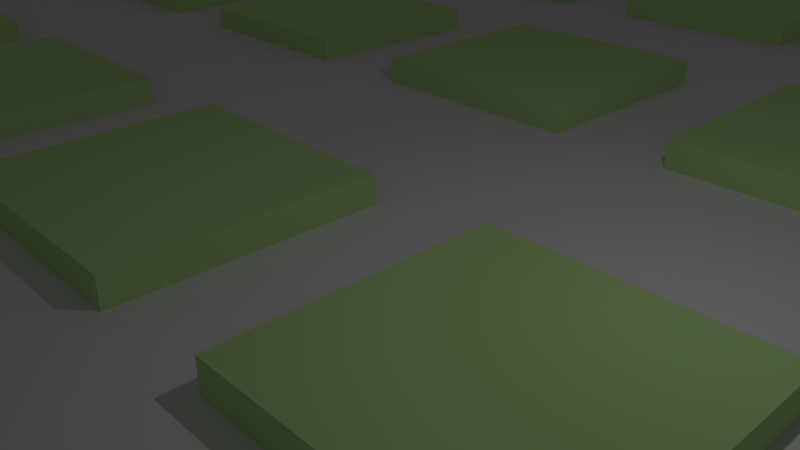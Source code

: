 # Source: STAGE1.blend  (saved by Blender 2.79.0; exported with 4.5.12 LTS)
import bpy
from mathutils import Matrix  # noqa: F401  (used for matrix-valued properties, if any)

bpy.ops.wm.read_factory_settings(use_empty=True)
scene = bpy.context.scene
scene.name = 'Scene'

# ---- collections
col_collection_1 = bpy.data.collections.new('Collection 1'); scene.collection.children.link(col_collection_1)

# ---- materials (node trees are filled in below, after node groups)
mat_back = bpy.data.materials.new('back')
mat_back.alpha_threshold = 0.0
mat_back.use_transparent_shadow = False
mat_back.diffuse_color = (0.1454, 0.4292, 0.1636, 1.0)
mat_back.roughness = 0.5
mat_stagemain = bpy.data.materials.new('stagemain')
mat_stagemain.alpha_threshold = 0.0
mat_stagemain.use_transparent_shadow = False
mat_stagemain.roughness = 0.5
mat_stage = bpy.data.materials.new('stage')
mat_stage.alpha_threshold = 0.0
mat_stage.use_transparent_shadow = False
mat_stage.diffuse_color = (0.5586, 0.8, 0.3376, 1.0)
mat_stage.roughness = 0.5

# ---- material node trees

# ---- world
world_world = bpy.data.worlds.new('World'); scene.world = world_world
world_world.color = (0.05088, 0.05088, 0.05088)
world_world.use_sun_shadow = False
world_world.sun_shadow_jitter_overblur = 0.0
world_world.cycles.sampling_method = 'MANUAL'

# ---- cameras
cam_camera = bpy.data.cameras.new('Camera')
cam_camera.clip_end = 100.0
cam_camera.lens = 35.0
cam_camera.sensor_width = 32.0
cam_camera.sensor_height = 18.0
cam_camera.ortho_scale = 7.314
cam_camera.dof.focus_distance = 0.0
cam_camera.dof.aperture_fstop = 128.0

# ---- lights
light_lamp = bpy.data.lights.new('Lamp', 'POINT')
light_lamp.transmission_factor = 0.0
light_lamp.cutoff_distance = 30.0
light_lamp.energy = 100.0
light_lamp.shadow_buffer_clip_start = 1.001
light_lamp.shadow_soft_size = 0.1
light_lamp.shadow_maximum_resolution = 0.006
light_lamp.use_absolute_resolution = True

# ---- meshes
me_x = bpy.data.meshes.new('グリッド')
me_x.from_pydata([(20.0, 5.263, -1.806), (-20.0, 5.263, -1.806), (20.0, 3.158, -1.806), (-20.0, 3.158, -1.806), (20.0, 1.053, -1.806), (-20.0, 1.053, -1.806), (20.0, -1.053, -1.806), (-20.0, -1.053, -1.806), (20.0, -3.158, -1.806), (-20.0, -3.158, -1.806), (20.0, -5.263, -1.806), (-20.0, -5.263, -1.806), (20.0, -7.368, -1.806), (-20.0, -7.368, -1.806), (20.0, -9.474, -1.806), (-20.0, -9.474, -1.806), (20.0, -11.58, -1.806), (-20.0, -11.58, -1.806), (20.0, -13.68, -1.806), (-20.0, -13.68, -1.806), (20.0, -15.79, -1.806), (17.89, -15.79, -1.806), (15.79, -15.79, -1.806), (13.68, -15.79, -1.806), (11.58, -15.79, -1.806), (9.474, -15.79, -1.806), (7.368, -15.79, -1.806), (5.263, -15.79, -1.806), (3.158, -15.79, -1.806), (1.053, -15.79, -1.806), (-1.053, -15.79, -1.806), (-3.158, -15.79, -1.806), (-5.263, -15.79, -1.806), (-7.368, -15.79, -1.806), (-9.474, -15.79, -1.806), (-11.58, -15.79, -1.806), (-13.68, -15.79, -1.806), (-15.79, -15.79, -1.806), (-17.89, -15.79, -1.806), (-20.0, -15.79, -1.806), (-20.0, -15.79, 0.0), (-17.89, -15.79, 0.0), (-15.79, -15.79, 0.0), (-13.68, -15.79, 0.0), (-11.58, -15.79, 0.0), (-9.474, -15.79, 0.0), (-7.368, -15.79, 0.0), (-5.263, -15.79, 0.0), (-3.158, -15.79, 0.0), (-1.053, -15.79, 0.0), (1.053, -15.79, 0.0), (3.158, -15.79, 0.0), (5.263, -15.79, 0.0), (7.368, -15.79, 0.0), (9.474, -15.79, 0.0), (11.58, -15.79, 0.0), (13.68, -15.79, 0.0), (15.79, -15.79, 0.0), (17.89, -15.79, 0.0), (20.0, -15.79, 0.0), (-20.0, -13.68, 0.0), (-17.89, -13.68, 0.0), (-15.79, -13.68, 0.0), (-13.68, -13.68, 0.0), (-11.58, -13.68, 0.0), (-9.474, -13.68, 0.0), (-7.368, -13.68, 0.0), (-5.263, -13.68, 0.0), (-3.158, -13.68, 0.0), (-1.053, -13.68, 0.0), (1.053, -13.68, 0.0), (3.158, -13.68, 0.0), (5.263, -13.68, 0.0), (7.368, -13.68, 0.0), (9.474, -13.68, 0.0), (11.58, -13.68, 0.0), (13.68, -13.68, 0.0), (15.79, -13.68, 0.0), (17.89, -13.68, 0.0), (20.0, -13.68, 0.0), (-20.0, -11.58, 0.0), (-17.89, -11.58, 0.0), (3.158, 20.0, -1.806), (-13.68, -11.58, 0.0), (-11.58, -11.58, 0.0), (1.053, 20.0, -1.806), (-7.368, -11.58, 0.0), (-5.263, -11.58, 0.0), (-1.053, 20.0, -1.806), (-1.053, -11.58, 0.0), (1.053, -11.58, 0.0), (-3.158, 20.0, -1.806), (5.263, -11.58, 0.0), (7.368, -11.58, 0.0), (-5.263, 20.0, -1.806), (11.58, -11.58, 0.0), (13.68, -11.58, 0.0), (-7.368, 20.0, -1.806), (17.89, -11.58, 0.0), (20.0, -11.58, 0.0), (-20.0, -9.474, 0.0), (-17.89, -9.474, 0.0), (-15.79, -9.474, 0.0), (-13.68, -9.474, 0.0), (-11.58, -9.474, 0.0), (-9.474, -9.474, 0.0), (-7.368, -9.474, 0.0), (-5.263, -9.474, 0.0), (-3.158, -9.474, 0.0), (-1.053, -9.474, 0.0), (1.053, -9.474, 0.0), (3.158, -9.474, 0.0), (5.263, -9.474, 0.0), (7.368, -9.474, 0.0), (9.474, -9.474, 0.0), (11.58, -9.474, 0.0), (13.68, -9.474, 0.0), (15.79, -9.474, 0.0), (17.89, -9.474, 0.0), (20.0, -9.474, 0.0), (-20.0, -7.368, 0.0), (-17.89, -7.368, 0.0), (-15.79, -7.368, 0.0), (-13.68, -7.368, 0.0), (-11.58, -7.368, 0.0), (-9.474, -7.368, 0.0), (-7.368, -7.368, 0.0), (-5.263, -7.368, 0.0), (-3.158, -7.368, 0.0), (-1.053, -7.368, 0.0), (1.053, -7.368, 0.0), (3.158, -7.368, 0.0), (5.263, -7.368, 0.0), (7.368, -7.368, 0.0), (9.474, -7.368, 0.0), (11.58, -7.368, 0.0), (13.68, -7.368, 0.0), (15.79, -7.368, 0.0), (17.89, -7.368, 0.0), (20.0, -7.368, 0.0), (-20.0, -5.263, 0.0), (-17.89, -5.263, 0.0), (-15.79, -5.263, 0.0), (-13.68, -5.263, 0.0), (-11.58, -5.263, 0.0), (-9.474, -5.263, 0.0), (-7.368, -5.263, 0.0), (-5.263, -5.263, 0.0), (-3.158, -5.263, 0.0), (-1.053, -5.263, 0.0), (1.053, -5.263, 0.0), (3.158, -5.263, 0.0), (5.263, -5.263, 0.0), (7.368, -5.263, 0.0), (9.474, -5.263, 0.0), (11.58, -5.263, 0.0), (13.68, -5.263, 0.0), (15.79, -5.263, 0.0), (17.89, -5.263, 0.0), (20.0, -5.263, 0.0), (-20.0, -3.158, 0.0), (-17.89, -3.158, 0.0), (-15.79, -3.158, 0.0), (-13.68, -3.158, 0.0), (-11.58, -3.158, 0.0), (-9.474, -3.158, 0.0), (-7.368, -3.158, 0.0), (-5.263, -3.158, 0.0), (-3.158, -3.158, 0.0), (-1.053, -3.158, 0.0), (1.053, -3.158, 0.0), (3.158, -3.158, 0.0), (5.263, -3.158, 0.0), (7.368, -3.158, 0.0), (9.474, -3.158, 0.0), (11.58, -3.158, 0.0), (13.68, -3.158, 0.0), (15.79, -3.158, 0.0), (17.89, -3.158, 0.0), (20.0, -3.158, 0.0), (-20.0, -1.053, 0.0), (-17.89, -1.053, 0.0), (-9.474, 20.0, -1.806), (-13.68, -1.053, 0.0), (-11.58, -1.053, 0.0), (-11.58, 20.0, -1.806), (-7.368, -1.053, 0.0), (-5.263, -1.053, 0.0), (-13.68, 20.0, -1.806), (-1.053, -1.053, 0.0), (1.053, -1.053, 0.0), (-15.79, 20.0, -1.806), (5.263, -1.053, 0.0), (7.368, -1.053, 0.0), (-17.89, 20.0, -1.806), (11.58, -1.053, 0.0), (13.68, -1.053, 0.0), (-20.0, 20.0, -1.806), (17.89, -1.053, 0.0), (20.0, -1.053, 0.0), (-20.0, 1.053, 0.0), (-17.89, 1.053, 0.0), (-15.79, 1.053, 0.0), (-13.68, 1.053, 0.0), (-11.58, 1.053, 0.0), (-9.474, 1.053, 0.0), (-7.368, 1.053, 0.0), (-5.263, 1.053, 0.0), (-3.158, 1.053, 0.0), (-1.053, 1.053, 0.0), (1.053, 1.053, 0.0), (3.158, 1.053, 0.0), (5.263, 1.053, 0.0), (7.368, 1.053, 0.0), (9.474, 1.053, 0.0), (11.58, 1.053, 0.0), (13.68, 1.053, 0.0), (15.79, 1.053, 0.0), (17.89, 1.053, 0.0), (20.0, 1.053, 0.0), (-20.0, 3.158, 0.0), (-17.89, 3.158, 0.0), (-15.79, 3.158, 0.0), (-13.68, 3.158, 0.0), (-11.58, 3.158, 0.0), (-9.474, 3.158, 0.0), (-7.368, 3.158, 0.0), (-5.263, 3.158, 0.0), (-3.158, 3.158, 0.0), (-1.053, 3.158, 0.0), (1.053, 3.158, 0.0), (3.158, 3.158, 0.0), (5.263, 3.158, 0.0), (7.368, 3.158, 0.0), (9.474, 3.158, 0.0), (11.58, 3.158, 0.0), (13.68, 3.158, 0.0), (15.79, 3.158, 0.0), (17.89, 3.158, 0.0), (20.0, 3.158, 0.0), (-20.0, 5.263, 0.0), (-17.89, 5.263, 0.0), (-15.79, 5.263, 0.0), (-13.68, 5.263, 0.0), (-11.58, 5.263, 0.0), (-9.474, 5.263, 0.0), (-7.368, 5.263, 0.0), (-5.263, 5.263, 0.0), (-3.158, 5.263, 0.0), (-1.053, 5.263, 0.0), (1.053, 5.263, 0.0), (3.158, 5.263, 0.0), (5.263, 5.263, 0.0), (7.368, 5.263, 0.0), (9.474, 5.263, 0.0), (11.58, 5.263, 0.0), (13.68, 5.263, 0.0), (15.79, 5.263, 0.0), (17.89, 5.263, 0.0), (20.0, 5.263, 0.0), (-20.0, 7.368, 0.0), (-17.89, 7.368, 0.0), (20.0, 17.89, -1.806), (-13.68, 7.368, 0.0), (-11.58, 7.368, 0.0), (-20.0, 17.89, -1.806), (-7.368, 7.368, 0.0), (-5.263, 7.368, 0.0), (20.0, 15.79, -1.806), (-1.053, 7.368, 0.0), (1.053, 7.368, 0.0), (-20.0, 15.79, -1.806), (5.263, 7.368, 0.0), (7.368, 7.368, 0.0), (20.0, 13.68, -1.806), (11.58, 7.368, 0.0), (13.68, 7.368, 0.0), (-20.0, 13.68, -1.806), (17.89, 7.368, 0.0), (20.0, 7.368, 0.0), (-20.0, 9.474, 0.0), (-17.89, 9.474, 0.0), (-15.79, 9.474, 0.0), (-13.68, 9.474, 0.0), (-11.58, 9.474, 0.0), (-9.474, 9.474, 0.0), (-7.368, 9.474, 0.0), (-5.263, 9.474, 0.0), (-3.158, 9.474, 0.0), (-1.053, 9.474, 0.0), (1.053, 9.474, 0.0), (3.158, 9.474, 0.0), (5.263, 9.474, 0.0), (7.368, 9.474, 0.0), (9.474, 9.474, 0.0), (11.58, 9.474, 0.0), (13.68, 9.474, 0.0), (15.79, 9.474, 0.0), (17.89, 9.474, 0.0), (20.0, 9.474, 0.0), (-20.0, 11.58, 0.0), (-17.89, 11.58, 0.0), (-15.79, 11.58, 0.0), (-13.68, 11.58, 0.0), (-11.58, 11.58, 0.0), (-9.474, 11.58, 0.0), (-7.368, 11.58, 0.0), (-5.263, 11.58, 0.0), (-3.158, 11.58, 0.0), (-1.053, 11.58, 0.0), (1.053, 11.58, 0.0), (3.158, 11.58, 0.0), (5.263, 11.58, 0.0), (7.368, 11.58, 0.0), (9.474, 11.58, 0.0), (11.58, 11.58, 0.0), (13.68, 11.58, 0.0), (15.79, 11.58, 0.0), (17.89, 11.58, 0.0), (20.0, 11.58, 0.0), (-20.0, 13.68, 0.0), (-17.89, 13.68, 0.0), (-15.79, 13.68, 0.0), (-13.68, 13.68, 0.0), (-11.58, 13.68, 0.0), (-9.474, 13.68, 0.0), (-7.368, 13.68, 0.0), (-5.263, 13.68, 0.0), (-3.158, 13.68, 0.0), (-1.053, 13.68, 0.0), (1.053, 13.68, 0.0), (3.158, 13.68, 0.0), (5.263, 13.68, 0.0), (7.368, 13.68, 0.0), (9.474, 13.68, 0.0), (11.58, 13.68, 0.0), (13.68, 13.68, 0.0), (15.79, 13.68, 0.0), (17.89, 13.68, 0.0), (20.0, 13.68, 0.0), (-20.0, 15.79, 0.0), (-17.89, 15.79, 0.0), (20.0, 11.58, -1.806), (-13.68, 15.79, 0.0), (-11.58, 15.79, 0.0), (-20.0, 11.58, -1.806), (-7.368, 15.79, 0.0), (-5.263, 15.79, 0.0), (20.0, 9.474, -1.806), (-1.053, 15.79, 0.0), (1.053, 15.79, 0.0), (-20.0, 9.474, -1.806), (5.263, 15.79, 0.0), (7.368, 15.79, 0.0), (20.0, 7.368, -1.806), (11.58, 15.79, 0.0), (13.68, 15.79, 0.0), (-20.0, 7.368, -1.806), (17.89, 15.79, 0.0), (20.0, 15.79, 0.0), (-20.0, 17.89, 0.0), (-17.89, 17.89, 0.0), (-15.79, 17.89, 0.0), (-13.68, 17.89, 0.0), (-11.58, 17.89, 0.0), (-9.474, 17.89, 0.0), (-7.368, 17.89, 0.0), (-5.263, 17.89, 0.0), (-3.158, 17.89, 0.0), (-1.053, 17.89, 0.0), (1.053, 17.89, 0.0), (3.158, 17.89, 0.0), (5.263, 17.89, 0.0), (7.368, 17.89, 0.0), (9.474, 17.89, 0.0), (11.58, 17.89, 0.0), (13.68, 17.89, 0.0), (15.79, 17.89, 0.0), (17.89, 17.89, 0.0), (20.0, 17.89, 0.0), (-20.0, 20.0, 0.0), (-17.89, 20.0, 0.0), (-15.79, 20.0, 0.0), (-13.68, 20.0, 0.0), (-11.58, 20.0, 0.0), (-9.474, 20.0, 0.0), (-7.368, 20.0, 0.0), (-5.263, 20.0, 0.0), (-3.158, 20.0, 0.0), (-1.053, 20.0, 0.0), (1.053, 20.0, 0.0), (3.158, 20.0, 0.0), (5.263, 20.0, 0.0), (7.368, 20.0, 0.0), (9.474, 20.0, 0.0), (11.58, 20.0, 0.0), (13.68, 20.0, 0.0), (15.79, 20.0, 0.0), (17.89, 20.0, 0.0), (20.0, 20.0, 0.0), (-13.68, -13.68, 0.4777), (-17.89, -11.58, 0.4777), (-15.79, -11.58, 0.4777), (-13.68, -11.58, 0.4777), (-11.58, -11.58, 0.4777), (-9.474, -11.58, 0.4777), (-7.368, -11.58, 0.4777), (-5.263, -11.58, 0.4777), (-3.158, -11.58, 0.4777), (-1.053, -11.58, 0.4777), (1.053, -11.58, 0.4777), (3.158, -11.58, 0.4777), (5.263, -11.58, 0.4777), (7.368, -11.58, 0.4777), (9.474, -11.58, 0.4777), (11.58, -11.58, 0.4777), (13.68, -11.58, 0.4777), (15.79, -11.58, 0.4777), (17.89, -11.58, 0.4777), (-17.89, -9.474, 0.4777), (-15.79, -9.474, 0.4777), (-13.68, -9.474, 0.4777), (-11.58, -9.474, 0.4777), (-9.474, -9.474, 0.4777), (-7.368, -9.474, 0.4777), (-5.263, -9.474, 0.4777), (-3.158, -9.474, 0.4777), (-1.053, -9.474, 0.4777), (1.053, -9.474, 0.4777), (3.158, -9.474, 0.4777), (5.263, -9.474, 0.4777), (7.368, -9.474, 0.4777), (9.474, -9.474, 0.4777), (11.58, -9.474, 0.4777), (13.68, -9.474, 0.4777), (15.79, -9.474, 0.4777), (17.89, -9.474, 0.4777), (-15.79, -3.158, 0.4777), (-17.89, -3.158, 0.4777), (-13.68, -3.158, 0.4777), (-9.474, -3.158, 0.4777), (-11.58, -3.158, 0.4777), (-7.368, -3.158, 0.4777), (-3.158, -3.158, 0.4777), (-5.263, -3.158, 0.4777), (-1.053, -3.158, 0.4777), (3.158, -3.158, 0.4777), (1.053, -3.158, 0.4777), (5.263, -3.158, 0.4777), (9.474, -3.158, 0.4777), (7.368, -3.158, 0.4777), (11.58, -3.158, 0.4777), (15.79, -3.158, 0.4777), (13.68, -3.158, 0.4777), (17.89, -3.158, 0.4777), (-17.89, -1.053, 0.4777), (-15.79, -1.053, 0.4777), (-13.68, -1.053, 0.4777), (-11.58, -1.053, 0.4777), (-9.474, -1.053, 0.4777), (-7.368, -1.053, 0.4777), (-5.263, -1.053, 0.4777), (-3.158, -1.053, 0.4777), (-1.053, -1.053, 0.4777), (1.053, -1.053, 0.4777), (3.158, -1.053, 0.4777), (5.263, -1.053, 0.4777), (7.368, -1.053, 0.4777), (9.474, -1.053, 0.4777), (11.58, -1.053, 0.4777), (13.68, -1.053, 0.4777), (15.79, -1.053, 0.4777), (17.89, -1.053, 0.4777), (-17.89, 1.053, 0.4777), (-15.79, 1.053, 0.4777), (-13.68, 1.053, 0.4777), (-11.58, 1.053, 0.4777), (-9.474, 1.053, 0.4777), (-7.368, 1.053, 0.4777), (-5.263, 1.053, 0.4777), (-3.158, 1.053, 0.4777), (-1.053, 1.053, 0.4777), (1.053, 1.053, 0.4777), (3.158, 1.053, 0.4777), (5.263, 1.053, 0.4777), (7.368, 1.053, 0.4777), (9.474, 1.053, 0.4777), (11.58, 1.053, 0.4777), (13.68, 1.053, 0.4777), (15.79, 1.053, 0.4777), (17.89, 1.053, 0.4777), (-15.79, 5.263, 0.4777), (-17.89, 5.263, 0.4777), (-13.68, 5.263, 0.4777), (-9.474, 5.263, 0.4777), (-11.58, 5.263, 0.4777), (-7.368, 5.263, 0.4777), (-3.158, 5.263, 0.4777), (-5.263, 5.263, 0.4777), (-1.053, 5.263, 0.4777), (3.158, 5.263, 0.4777), (1.053, 5.263, 0.4777), (5.263, 5.263, 0.4777), (9.474, 5.263, 0.4777), (7.368, 5.263, 0.4777), (11.58, 5.263, 0.4777), (15.79, 5.263, 0.4777), (13.68, 5.263, 0.4777), (17.89, 5.263, 0.4777), (-17.89, 7.368, 0.4777), (-15.79, 7.368, 0.4777), (-13.68, 7.368, 0.4777), (-11.58, 7.368, 0.4777), (-9.474, 7.368, 0.4777), (-7.368, 7.368, 0.4777), (-5.263, 7.368, 0.4777), (-3.158, 7.368, 0.4777), (-1.053, 7.368, 0.4777), (1.053, 7.368, 0.4777), (3.158, 7.368, 0.4777), (5.263, 7.368, 0.4777), (7.368, 7.368, 0.4777), (9.474, 7.368, 0.4777), (11.58, 7.368, 0.4777), (13.68, 7.368, 0.4777), (15.79, 7.368, 0.4777), (17.89, 7.368, 0.4777), (-17.89, 9.474, 0.4777), (-15.79, 9.474, 0.4777), (-13.68, 9.474, 0.4777), (-11.58, 9.474, 0.4777), (-9.474, 9.474, 0.4777), (-7.368, 9.474, 0.4777), (-5.263, 9.474, 0.4777), (-3.158, 9.474, 0.4777), (-1.053, 9.474, 0.4777), (1.053, 9.474, 0.4777), (3.158, 9.474, 0.4777), (5.263, 9.474, 0.4777), (7.368, 9.474, 0.4777), (9.474, 9.474, 0.4777), (11.58, 9.474, 0.4777), (13.68, 9.474, 0.4777), (15.79, 9.474, 0.4777), (17.89, 9.474, 0.4777), (-15.79, 13.68, 0.4777), (-17.89, 13.68, 0.4777), (-13.68, 13.68, 0.4777), (-9.474, 13.68, 0.4777), (-11.58, 13.68, 0.4777), (-7.368, 13.68, 0.4777), (-3.158, 13.68, 0.4777), (-5.263, 13.68, 0.4777), (-1.053, 13.68, 0.4777), (3.158, 13.68, 0.4777), (1.053, 13.68, 0.4777), (5.263, 13.68, 0.4777), (9.474, 13.68, 0.4777), (7.368, 13.68, 0.4777), (11.58, 13.68, 0.4777), (15.79, 13.68, 0.4777), (13.68, 13.68, 0.4777), (17.89, 13.68, 0.4777), (-17.89, 15.79, 0.4777), (-15.79, 15.79, 0.4777), (-13.68, 15.79, 0.4777), (-11.58, 15.79, 0.4777), (-9.474, 15.79, 0.4777), (-7.368, 15.79, 0.4777), (-5.263, 15.79, 0.4777), (-3.158, 15.79, 0.4777), (-1.053, 15.79, 0.4777), (1.053, 15.79, 0.4777), (3.158, 15.79, 0.4777), (5.263, 15.79, 0.4777), (7.368, 15.79, 0.4777), (9.474, 15.79, 0.4777), (11.58, 15.79, 0.4777), (13.68, 15.79, 0.4777), (15.79, 15.79, 0.4777), (17.89, 15.79, 0.4777), (-17.89, 17.89, 0.4777), (-15.79, 17.89, 0.4777), (-13.68, 17.89, 0.4777), (-11.58, 17.89, 0.4777), (-9.474, 17.89, 0.4777), (-7.368, 17.89, 0.4777), (-5.263, 17.89, 0.4777), (-3.158, 17.89, 0.4777), (-1.053, 17.89, 0.4777), (1.053, 17.89, 0.4777), (3.158, 17.89, 0.4777), (5.263, 17.89, 0.4777), (7.368, 17.89, 0.4777), (9.474, 17.89, 0.4777), (11.58, 17.89, 0.4777), (13.68, 17.89, 0.4777), (15.79, 17.89, 0.4777), (17.89, 17.89, 0.4777), (5.263, 20.0, -1.806), (7.368, 20.0, -1.806), (9.474, 20.0, -1.806), (11.58, 20.0, -1.806), (13.68, 20.0, -1.806), (15.79, 20.0, -1.806), (17.89, 20.0, -1.806), (20.0, 20.0, -1.806), (30.0, 5.263, -1.806), (30.0, 3.158, -1.806), (30.0, 1.053, -1.806), (30.0, -1.053, -1.806), (30.0, -3.158, -1.806), (30.0, -5.263, -1.806), (30.0, -7.368, -1.806), (30.0, -9.474, -1.806), (30.0, -11.58, -1.806), (30.0, -13.68, -1.806), (30.0, -15.79, -1.806), (30.0, 17.89, -1.806), (30.0, 15.79, -1.806), (30.0, 13.68, -1.806), (30.0, 11.58, -1.806), (30.0, 9.474, -1.806), (30.0, 7.368, -1.806), (30.0, 20.0, -1.806), (-30.0, 5.263, -1.806), (-30.0, 3.158, -1.806), (-30.0, 1.053, -1.806), (-30.0, -1.053, -1.806), (-30.0, -3.158, -1.806), (-30.0, -5.263, -1.806), (-30.0, -7.368, -1.806), (-30.0, -9.474, -1.806), (-30.0, -11.58, -1.806), (-30.0, -13.68, -1.806), (-30.0, -15.79, -1.806), (-30.0, 20.0, -1.806), (-30.0, 17.89, -1.806), (-30.0, 15.79, -1.806), (-30.0, 13.68, -1.806), (-30.0, 11.58, -1.806), (-30.0, 9.474, -1.806), (-30.0, 7.368, -1.806), (-15.79, -9.474, 0.4777), (-17.89, -9.474, 0.4777), (-13.68, -9.474, 0.4777), (-9.474, -9.474, 0.4777), (-11.58, -9.474, 0.4777), (-7.368, -9.474, 0.4777), (-3.158, -9.474, 0.4777), (-5.263, -9.474, 0.4777), (-1.053, -9.474, 0.4777), (3.158, -9.474, 0.4777), (1.053, -9.474, 0.4777), (5.263, -9.474, 0.4777), (9.474, -9.474, 0.4777), (7.368, -9.474, 0.4777), (11.58, -9.474, 0.4777), (15.79, -9.474, 0.4777), (13.68, -9.474, 0.4777), (17.89, -9.474, 0.4777), (-17.89, -7.368, 0.4777), (-15.79, -7.368, 0.4777), (-13.68, -7.368, 0.4777), (-11.58, -7.368, 0.4777), (-9.474, -7.368, 0.4777), (-7.368, -7.368, 0.4777), (-5.263, -7.368, 0.4777), (-3.158, -7.368, 0.4777), (-1.053, -7.368, 0.4777), (1.053, -7.368, 0.4777), (3.158, -7.368, 0.4777), (5.263, -7.368, 0.4777), (7.368, -7.368, 0.4777), (9.474, -7.368, 0.4777), (11.58, -7.368, 0.4777), (13.68, -7.368, 0.4777), (15.79, -7.368, 0.4777), (17.89, -7.368, 0.4777), (-17.89, -11.58, 0.0), (-15.79, -11.58, 0.0), (-13.68, -11.58, 0.0), (-11.58, -11.58, 0.0), (-9.474, -11.58, 0.0), (-7.368, -11.58, 0.0), (-5.263, -11.58, 0.0), (-3.158, -11.58, 0.0), (-1.053, -11.58, 0.0), (1.053, -11.58, 0.0), (3.158, -11.58, 0.0), (5.263, -11.58, 0.0), (7.368, -11.58, 0.0), (9.474, -11.58, 0.0), (11.58, -11.58, 0.0), (13.68, -11.58, 0.0), (15.79, -11.58, 0.0), (17.89, -11.58, 0.0), (-17.89, -11.58, 0.4777), (-15.79, -11.58, 0.4777), (-13.68, -11.58, 0.4777), (-11.58, -11.58, 0.4777), (-9.474, -11.58, 0.4777), (-7.368, -11.58, 0.4777), (-5.263, -11.58, 0.4777), (-3.158, -11.58, 0.4777), (-1.053, -11.58, 0.4777), (1.053, -11.58, 0.4777), (3.158, -11.58, 0.4777), (5.263, -11.58, 0.4777), (7.368, -11.58, 0.4777), (9.474, -11.58, 0.4777), (11.58, -11.58, 0.4777), (13.68, -11.58, 0.4777), (15.79, -11.58, 0.4777), (17.89, -11.58, 0.4777)], [(435, 117), (63, 400), (432, 114), (420, 102), (423, 105), (426, 108), (429, 111)], [(199, 179, 8, 6), (340, 360, 265, 271), (239, 219, 4, 2), (279, 259, 0, 354), (50, 49, 30, 29), (319, 299, 348, 342), (385, 386, 97, 182), (398, 399, 606, 605), (359, 339, 274, 268), (399, 379, 262, 606), (49, 48, 31, 30), (384, 385, 182, 185), (397, 398, 605, 604), (48, 47, 32, 31), (383, 384, 185, 188), (396, 397, 604, 603), (47, 46, 33, 32), (382, 383, 188, 191), (395, 396, 603, 602), (40, 60, 19, 39), (80, 100, 15, 17), (46, 45, 34, 33), (381, 382, 191, 194), (59, 58, 21, 20), (394, 395, 602, 601), (120, 140, 11, 13), (160, 180, 7, 9), (200, 220, 3, 5), (99, 79, 18, 16), (45, 44, 35, 34), (380, 381, 194, 197), (58, 57, 22, 21), (240, 260, 357, 1), (393, 394, 601, 600), (139, 119, 14, 12), (280, 300, 345, 351), (179, 159, 10, 8), (320, 340, 271, 277), (40, 41, 61, 60), (41, 42, 62, 61), (42, 43, 63, 62), (43, 44, 64, 63), (44, 45, 65, 64), (45, 46, 66, 65), (46, 47, 67, 66), (47, 48, 68, 67), (48, 49, 69, 68), (49, 50, 70, 69), (50, 51, 71, 70), (51, 52, 72, 71), (52, 53, 73, 72), (53, 54, 74, 73), (54, 55, 75, 74), (55, 56, 76, 75), (56, 57, 77, 76), (57, 58, 78, 77), (58, 59, 79, 78), (60, 61, 81, 80), (286, 285, 531, 532), (365, 364, 584, 585), (63, 64, 84, 83), (181, 161, 438, 455), (207, 187, 461, 479), (66, 67, 87, 86), (337, 338, 562, 560), (266, 286, 532, 514), (69, 70, 90, 89), (206, 205, 477, 478), (72, 73, 93, 92), (285, 284, 530, 531), (101, 81, 401, 419), (75, 76, 96, 95), (257, 258, 508, 506), (186, 206, 478, 460), (78, 79, 99, 98), (80, 81, 101, 100), (336, 337, 560, 561), (364, 344, 566, 584), (83, 84, 104, 103), (205, 204, 476, 477), (363, 362, 582, 583), (86, 87, 107, 106), (177, 178, 454, 452), (256, 257, 506, 507), (89, 90, 110, 109), (284, 264, 512, 530), (343, 363, 583, 565), (92, 93, 113, 112), (283, 282, 528, 529), (95, 96, 116, 115), (362, 361, 581, 582), (176, 177, 452, 453), (98, 99, 119, 118), (100, 101, 121, 120), (111, 112, 654, 652), (133, 113, 656, 673), (103, 104, 124, 123), (104, 105, 646, 647), (106, 126, 666, 648), (106, 107, 127, 126), (132, 131, 671, 672), (117, 118, 660, 658), (109, 110, 130, 129), (125, 124, 664, 665), (110, 111, 652, 653), (112, 113, 133, 132), (112, 132, 672, 654), (138, 137, 677, 678), (115, 116, 136, 135), (131, 130, 670, 671), (116, 117, 658, 659), (118, 119, 139, 138), (120, 121, 141, 140), (121, 122, 142, 141), (122, 123, 143, 142), (123, 124, 144, 143), (124, 125, 145, 144), (125, 126, 146, 145), (126, 127, 147, 146), (127, 128, 148, 147), (128, 129, 149, 148), (129, 130, 150, 149), (130, 131, 151, 150), (131, 132, 152, 151), (132, 133, 153, 152), (133, 134, 154, 153), (134, 135, 155, 154), (135, 136, 156, 155), (136, 137, 157, 156), (137, 138, 158, 157), (138, 139, 159, 158), (140, 141, 161, 160), (141, 142, 162, 161), (142, 143, 163, 162), (143, 144, 164, 163), (144, 145, 165, 164), (145, 146, 166, 165), (146, 147, 167, 166), (147, 148, 168, 167), (148, 149, 169, 168), (149, 150, 170, 169), (150, 151, 171, 170), (151, 152, 172, 171), (152, 153, 173, 172), (153, 154, 174, 173), (154, 155, 175, 174), (155, 156, 176, 175), (156, 157, 177, 176), (157, 158, 178, 177), (158, 159, 179, 178), (160, 161, 181, 180), (204, 184, 458, 476), (334, 335, 559, 557), (163, 164, 184, 183), (263, 283, 529, 511), (166, 167, 187, 186), (203, 202, 474, 475), (169, 170, 190, 189), (282, 281, 527, 528), (254, 255, 505, 503), (172, 173, 193, 192), (183, 203, 475, 457), (333, 334, 557, 558), (175, 176, 196, 195), (361, 341, 563, 581), (202, 201, 473, 474), (178, 179, 199, 198), (180, 181, 201, 200), (174, 175, 451, 449), (253, 254, 503, 504), (183, 184, 204, 203), (281, 261, 509, 527), (186, 187, 207, 206), (173, 174, 449, 450), (189, 190, 210, 209), (201, 181, 455, 473), (331, 332, 556, 554), (192, 193, 213, 212), (195, 196, 216, 215), (338, 358, 580, 562), (251, 252, 502, 500), (198, 199, 219, 218), (200, 201, 221, 220), (201, 202, 222, 221), (202, 203, 223, 222), (203, 204, 224, 223), (204, 205, 225, 224), (205, 206, 226, 225), (206, 207, 227, 226), (207, 208, 228, 227), (208, 209, 229, 228), (209, 210, 230, 229), (210, 211, 231, 230), (211, 212, 232, 231), (212, 213, 233, 232), (213, 214, 234, 233), (214, 215, 235, 234), (215, 216, 236, 235), (216, 217, 237, 236), (217, 218, 238, 237), (218, 219, 239, 238), (220, 221, 241, 240), (221, 222, 242, 241), (222, 223, 243, 242), (223, 224, 244, 243), (224, 225, 245, 244), (225, 226, 246, 245), (226, 227, 247, 246), (227, 228, 248, 247), (228, 229, 249, 248), (229, 230, 250, 249), (230, 231, 251, 250), (231, 232, 252, 251), (232, 233, 253, 252), (233, 234, 254, 253), (234, 235, 255, 254), (235, 236, 256, 255), (236, 237, 257, 256), (237, 238, 258, 257), (238, 239, 259, 258), (240, 241, 261, 260), (330, 331, 554, 555), (258, 278, 526, 508), (243, 244, 264, 263), (171, 172, 448, 446), (250, 251, 500, 501), (246, 247, 267, 266), (178, 198, 472, 454), (249, 250, 270, 269), (356, 336, 561, 578), (252, 253, 273, 272), (170, 171, 446, 447), (255, 256, 276, 275), (328, 329, 553, 551), (258, 259, 279, 278), (260, 261, 281, 280), (98, 118, 436, 418), (263, 264, 284, 283), (276, 256, 507, 524), (335, 355, 577, 559), (266, 267, 287, 286), (248, 249, 499, 497), (269, 270, 290, 289), (327, 328, 551, 552), (196, 176, 453, 470), (272, 273, 293, 292), (255, 275, 523, 505), (168, 169, 445, 443), (275, 276, 296, 295), (247, 248, 497, 498), (278, 279, 299, 298), (280, 281, 301, 300), (281, 282, 302, 301), (282, 283, 303, 302), (283, 284, 304, 303), (284, 285, 305, 304), (285, 286, 306, 305), (286, 287, 307, 306), (287, 288, 308, 307), (288, 289, 309, 308), (289, 290, 310, 309), (290, 291, 311, 310), (291, 292, 312, 311), (292, 293, 313, 312), (293, 294, 314, 313), (294, 295, 315, 314), (295, 296, 316, 315), (296, 297, 317, 316), (297, 298, 318, 317), (298, 299, 319, 318), (300, 301, 321, 320), (301, 302, 322, 321), (302, 303, 323, 322), (303, 304, 324, 323), (304, 305, 325, 324), (305, 306, 326, 325), (306, 307, 327, 326), (307, 308, 328, 327), (308, 309, 329, 328), (309, 310, 330, 329), (310, 311, 331, 330), (311, 312, 332, 331), (312, 313, 333, 332), (313, 314, 334, 333), (314, 315, 335, 334), (315, 316, 336, 335), (316, 317, 337, 336), (317, 318, 338, 337), (318, 319, 339, 338), (320, 321, 341, 340), (116, 96, 416, 434), (175, 195, 469, 451), (323, 324, 344, 343), (353, 333, 558, 575), (326, 327, 347, 346), (167, 168, 443, 444), (329, 330, 350, 349), (325, 326, 550, 548), (332, 333, 353, 352), (95, 115, 433, 415), (378, 377, 597, 598), (335, 336, 356, 355), (273, 253, 504, 521), (338, 339, 359, 358), (340, 341, 361, 360), (332, 352, 574, 556), (343, 344, 364, 363), (245, 246, 496, 494), (358, 378, 598, 580), (346, 347, 367, 366), (324, 325, 548, 549), (298, 297, 543, 544), (349, 350, 370, 369), (377, 376, 596, 597), (193, 173, 450, 467), (352, 353, 373, 372), (252, 272, 520, 502), (165, 166, 442, 440), (355, 356, 376, 375), (278, 298, 544, 526), (244, 245, 494, 495), (358, 359, 379, 378), (360, 361, 381, 380), (361, 362, 382, 381), (362, 363, 383, 382), (363, 364, 384, 383), (364, 365, 385, 384), (365, 366, 386, 385), (366, 367, 387, 386), (367, 368, 388, 387), (368, 369, 389, 388), (369, 370, 390, 389), (370, 371, 391, 390), (371, 372, 392, 391), (372, 373, 393, 392), (373, 374, 394, 393), (374, 375, 395, 394), (375, 376, 396, 395), (376, 377, 397, 396), (377, 378, 398, 397), (378, 379, 399, 398), (401, 402, 420, 419), (402, 403, 421, 420), (404, 405, 423, 422), (405, 406, 424, 423), (407, 408, 426, 425), (408, 409, 427, 426), (410, 411, 429, 428), (411, 412, 430, 429), (413, 414, 432, 431), (414, 415, 433, 432), (416, 417, 435, 434), (417, 418, 436, 435), (438, 437, 456, 455), (437, 439, 457, 456), (441, 440, 459, 458), (440, 442, 460, 459), (444, 443, 462, 461), (443, 445, 463, 462), (447, 446, 465, 464), (446, 448, 466, 465), (450, 449, 468, 467), (449, 451, 469, 468), (453, 452, 471, 470), (452, 454, 472, 471), (455, 456, 474, 473), (456, 457, 475, 474), (458, 459, 477, 476), (459, 460, 478, 477), (461, 462, 480, 479), (462, 463, 481, 480), (464, 465, 483, 482), (465, 466, 484, 483), (467, 468, 486, 485), (468, 469, 487, 486), (470, 471, 489, 488), (471, 472, 490, 489), (492, 491, 510, 509), (491, 493, 511, 510), (495, 494, 513, 512), (494, 496, 514, 513), (498, 497, 516, 515), (497, 499, 517, 516), (501, 500, 519, 518), (500, 502, 520, 519), (504, 503, 522, 521), (503, 505, 523, 522), (507, 506, 525, 524), (506, 508, 526, 525), (509, 510, 528, 527), (510, 511, 529, 528), (512, 513, 531, 530), (513, 514, 532, 531), (515, 516, 534, 533), (516, 517, 535, 534), (518, 519, 537, 536), (519, 520, 538, 537), (521, 522, 540, 539), (522, 523, 541, 540), (524, 525, 543, 542), (525, 526, 544, 543), (546, 545, 564, 563), (545, 547, 565, 564), (549, 548, 567, 566), (548, 550, 568, 567), (552, 551, 570, 569), (551, 553, 571, 570), (555, 554, 573, 572), (554, 556, 574, 573), (558, 557, 576, 575), (557, 559, 577, 576), (561, 560, 579, 578), (560, 562, 580, 579), (563, 564, 582, 581), (564, 565, 583, 582), (566, 567, 585, 584), (567, 568, 586, 585), (569, 570, 588, 587), (570, 571, 589, 588), (572, 573, 591, 590), (573, 574, 592, 591), (575, 576, 594, 593), (576, 577, 595, 594), (578, 579, 597, 596), (579, 580, 598, 597), (346, 366, 586, 568), (287, 267, 515, 533), (261, 241, 492, 509), (366, 365, 585, 586), (83, 103, 421, 403), (208, 207, 479, 480), (367, 347, 569, 587), (341, 321, 546, 563), (189, 209, 481, 463), (163, 183, 457, 439), (104, 84, 404, 422), (288, 287, 533, 534), (209, 208, 480, 481), (269, 289, 535, 517), (210, 190, 464, 482), (243, 263, 511, 493), (184, 164, 441, 458), (368, 367, 587, 588), (289, 288, 534, 535), (349, 369, 589, 571), (290, 270, 518, 536), (323, 343, 565, 547), (264, 244, 495, 512), (369, 368, 588, 589), (86, 106, 424, 406), (211, 210, 482, 483), (370, 350, 572, 590), (344, 324, 549, 566), (192, 212, 484, 466), (166, 186, 460, 442), (107, 87, 407, 425), (291, 290, 536, 537), (212, 211, 483, 484), (272, 292, 538, 520), (213, 193, 467, 485), (246, 266, 514, 496), (187, 167, 444, 461), (371, 370, 590, 591), (292, 291, 537, 538), (352, 372, 592, 574), (293, 273, 521, 539), (326, 346, 568, 550), (267, 247, 498, 515), (372, 371, 591, 592), (89, 109, 427, 409), (214, 213, 485, 486), (373, 353, 575, 593), (161, 162, 437, 438), (347, 327, 552, 569), (195, 215, 487, 469), (169, 189, 463, 445), (110, 90, 410, 428), (294, 293, 539, 540), (215, 214, 486, 487), (241, 242, 491, 492), (275, 295, 541, 523), (162, 163, 439, 437), (216, 196, 470, 488), (249, 269, 517, 499), (190, 170, 447, 464), (374, 373, 593, 594), (295, 294, 540, 541), (321, 322, 545, 546), (355, 375, 595, 577), (242, 243, 493, 491), (296, 276, 524, 542), (329, 349, 571, 553), (270, 250, 501, 518), (375, 374, 594, 595), (92, 112, 430, 412), (217, 216, 488, 489), (322, 323, 547, 545), (376, 356, 578, 596), (164, 165, 440, 441), (350, 330, 555, 572), (198, 218, 490, 472), (172, 192, 466, 448), (113, 93, 413, 431), (297, 296, 542, 543), (218, 217, 489, 490), (386, 387, 94, 97), (300, 320, 277, 345), (51, 50, 29, 28), (159, 139, 12, 10), (260, 280, 351, 357), (119, 99, 16, 14), (220, 240, 1, 3), (79, 59, 20, 18), (180, 200, 5, 7), (387, 388, 91, 94), (52, 51, 28, 27), (140, 160, 9, 11), (100, 120, 13, 15), (60, 80, 17, 19), (388, 389, 88, 91), (53, 52, 27, 26), (389, 390, 85, 88), (54, 53, 26, 25), (41, 40, 39, 38), (390, 391, 82, 85), (55, 54, 25, 24), (42, 41, 38, 37), (391, 392, 599, 82), (56, 55, 24, 23), (43, 42, 37, 36), (379, 359, 268, 262), (339, 319, 342, 274), (299, 279, 354, 348), (392, 393, 600, 599), (259, 239, 2, 0), (57, 56, 23, 22), (360, 380, 197, 265), (44, 43, 36, 35), (219, 199, 6, 4), (348, 354, 623, 622), (8, 10, 612, 611), (18, 20, 617, 616), (274, 342, 621, 620), (4, 6, 610, 609), (14, 16, 615, 614), (606, 262, 618, 624), (0, 2, 608, 607), (262, 268, 619, 618), (354, 0, 607, 623), (10, 12, 613, 612), (342, 348, 622, 621), (6, 8, 611, 610), (16, 18, 616, 615), (2, 4, 609, 608), (268, 274, 620, 619), (12, 14, 614, 613), (277, 271, 638, 639), (5, 3, 626, 627), (13, 11, 630, 631), (39, 19, 634, 635), (265, 197, 636, 637), (357, 351, 641, 642), (7, 5, 627, 628), (15, 13, 631, 632), (345, 277, 639, 640), (9, 7, 628, 629), (271, 265, 637, 638), (1, 357, 642, 625), (17, 15, 632, 633), (351, 345, 640, 641), (11, 9, 629, 630), (3, 1, 625, 626), (19, 17, 633, 634), (644, 643, 662, 661), (643, 645, 663, 662), (647, 646, 665, 664), (646, 648, 666, 665), (650, 649, 668, 667), (649, 651, 669, 668), (653, 652, 671, 670), (652, 654, 672, 671), (656, 655, 674, 673), (655, 657, 675, 674), (659, 658, 677, 676), (658, 660, 678, 677), (126, 125, 665, 666), (127, 107, 650, 667), (105, 106, 648, 646), (121, 101, 644, 661), (134, 133, 673, 674), (115, 135, 675, 657), (113, 114, 655, 656), (128, 127, 667, 668), (135, 134, 674, 675), (109, 129, 669, 651), (107, 108, 649, 650), (122, 121, 661, 662), (136, 116, 659, 676), (114, 115, 657, 655), (129, 128, 668, 669), (103, 123, 663, 645), (101, 102, 643, 644), (130, 110, 653, 670), (108, 109, 651, 649), (123, 122, 662, 663), (124, 104, 647, 664), (137, 136, 676, 677), (102, 103, 645, 643), (118, 138, 678, 660), (76, 77, 695, 694), (71, 72, 690, 689), (61, 62, 680, 679), (73, 74, 692, 691), (68, 69, 687, 686), (70, 71, 689, 688), (65, 66, 684, 683), (77, 78, 696, 695), (67, 68, 686, 685), (62, 63, 681, 680), (74, 75, 693, 692), (64, 65, 683, 682), (688, 689, 707, 706), (683, 684, 702, 701), (694, 695, 713, 712), (679, 680, 698, 697), (689, 690, 708, 707), (685, 686, 704, 703), (695, 696, 714, 713), (680, 681, 699, 698), (691, 692, 710, 709), (686, 687, 705, 704), (682, 683, 701, 700), (692, 693, 711, 710)])
me_x.polygons.foreach_set('material_index', [1, 1, 1, 1, 1, 1, 1, 1, 1, 1, 1, 1, 1, 1, 1, 1, 1, 1, 1, 1, 1, 1, 1, 1, 1, 1, 1, 1, 1, 1, 1, 1, 1, 1, 1, 1, 1, 1, 1, 1, 1, 1, 1, 1, 1, 1, 1, 1, 1, 1, 1, 1, 1, 1, 1, 1, 1, 1, 2, 2, 1, 2, 2, 1, 2, 2, 1, 2, 1, 2, 2, 1, 2, 2, 1, 1, 2, 2, 1, 2, 2, 1, 2, 2, 1, 2, 2, 1, 2, 1, 2, 2, 1, 1, 2, 2, 1, 2, 2, 1, 2, 2, 1, 2, 2, 1, 2, 2, 1, 2, 2, 1, 1, 1, 1, 1, 1, 1, 1, 1, 1, 1, 1, 1, 1, 1, 1, 1, 1, 1, 1, 1, 1, 1, 1, 1, 1, 1, 1, 1, 1, 1, 1, 1, 1, 1, 1, 1, 1, 1, 1, 2, 2, 1, 2, 1, 2, 1, 2, 2, 1, 2, 2, 1, 2, 2, 1, 1, 2, 2, 1, 2, 1, 2, 1, 2, 2, 1, 1, 2, 2, 1, 1, 1, 1, 1, 1, 1, 1, 1, 1, 1, 1, 1, 1, 1, 1, 1, 1, 1, 1, 1, 1, 1, 1, 1, 1, 1, 1, 1, 1, 1, 1, 1, 1, 1, 1, 1, 1, 1, 1, 2, 2, 1, 2, 2, 1, 2, 1, 2, 1, 2, 1, 2, 1, 1, 2, 1, 2, 2, 1, 2, 1, 2, 2, 1, 0, 2, 1, 2, 1, 1, 1, 1, 1, 1, 1, 1, 1, 1, 1, 1, 1, 1, 1, 1, 1, 1, 1, 1, 1, 1, 1, 1, 1, 1, 1, 1, 1, 1, 1, 1, 1, 1, 1, 1, 1, 1, 1, 1, 2, 2, 1, 2, 1, 2, 1, 2, 1, 2, 2, 1, 2, 1, 1, 2, 1, 2, 2, 1, 2, 2, 1, 2, 2, 1, 2, 2, 1, 2, 2, 1, 1, 1, 1, 1, 1, 1, 1, 1, 1, 1, 1, 1, 1, 1, 1, 1, 1, 1, 1, 2, 2, 2, 2, 2, 2, 2, 2, 2, 2, 2, 2, 2, 2, 2, 2, 2, 2, 2, 2, 2, 2, 2, 2, 2, 2, 2, 2, 2, 2, 2, 2, 2, 2, 2, 2, 2, 2, 2, 2, 2, 2, 2, 2, 2, 2, 2, 2, 2, 2, 2, 2, 2, 2, 2, 2, 2, 2, 2, 2, 2, 2, 2, 2, 2, 2, 2, 2, 2, 2, 2, 2, 2, 2, 2, 2, 2, 2, 2, 2, 2, 2, 2, 2, 2, 2, 2, 2, 2, 2, 2, 2, 2, 2, 2, 2, 2, 2, 2, 2, 2, 2, 2, 2, 2, 2, 2, 2, 2, 2, 2, 2, 2, 2, 2, 2, 2, 2, 2, 2, 2, 2, 2, 2, 2, 2, 2, 2, 2, 2, 2, 2, 2, 2, 2, 2, 2, 2, 2, 2, 2, 2, 2, 2, 2, 2, 2, 2, 2, 2, 2, 2, 2, 2, 2, 2, 2, 2, 2, 2, 2, 2, 2, 2, 1, 1, 1, 1, 1, 1, 1, 1, 1, 1, 1, 1, 1, 1, 1, 1, 1, 1, 1, 1, 1, 1, 1, 1, 1, 1, 1, 1, 1, 1, 1, 1, 1, 1, 0, 0, 0, 0, 0, 0, 0, 0, 0, 0, 0, 0, 0, 0, 0, 0, 0, 0, 0, 0, 0, 0, 0, 0, 0, 0, 0, 0, 0, 0, 0, 0, 0, 0, 2, 2, 2, 2, 2, 2, 2, 2, 2, 2, 2, 2, 2, 2, 2, 1, 2, 2, 2, 2, 2, 2, 2, 2, 2, 2, 2, 2, 2, 2, 2, 2, 2, 2, 2, 1, 1, 1, 1, 1, 1, 1, 1, 1, 1, 1, 1, 1, 1, 1, 1, 1, 1, 1, 1, 1, 1, 1, 1, 1])
me_x.materials.append(mat_back)
me_x.materials.append(mat_stagemain)
me_x.materials.append(mat_stage)
me_x.use_remesh_preserve_volume = False
me_x.use_remesh_preserve_attributes = False
me_x.use_mirror_vertex_groups = False
me_x.update()

# ---- objects
ob_x = bpy.data.objects.new('グリッド', me_x)
ob_lamp = bpy.data.objects.new('Lamp', light_lamp)
ob_camera = bpy.data.objects.new('Camera', cam_camera)

# ---- transforms, parenting, visibility, modifiers, constraints
ob_x.location = (0.0, 0.0, 0.0)
ob_x.lineart.crease_threshold = 0.0
ob_lamp.location = (4.076, 1.005, 5.904)
ob_lamp.rotation_euler = (0.6503, 0.05522, 1.866)
ob_lamp.lock_rotations_4d = False
ob_lamp.empty_display_type = 'ARROWS'
ob_lamp.color = (0.0, 0.0, 0.0, 0.0)
ob_lamp.lineart.crease_threshold = 0.0
ob_camera.location = (7.481, -6.508, 5.344)
ob_camera.rotation_euler = (1.109, 0.0, 0.8149)
ob_camera.lock_rotations_4d = False
ob_camera.empty_display_type = 'ARROWS'
ob_camera.color = (0.0, 0.0, 0.0, 0.0)
ob_camera.display_type = 'WIRE'
ob_camera.lineart.crease_threshold = 0.0

# ---- collection membership
col_collection_1.objects.link(ob_x)
col_collection_1.objects.link(ob_lamp)
col_collection_1.objects.link(ob_camera)

# ---- scene / render settings (as saved in the file)
scene.camera = ob_camera
scene.frame_start = 1; scene.frame_end = 250; scene.frame_set(1)
scene.render.engine = 'BLENDER_EEVEE_NEXT'
scene.render.resolution_percentage = 50
scene.render.dither_intensity = 0.0
scene.cycles.use_denoising = False
scene.cycles.samples = 128
scene.cycles.sampling_pattern = 'TABULATED_SOBOL'
scene.cycles.use_adaptive_sampling = False
scene.cycles.use_light_tree = False
scene.cycles.blur_glossy = 0.0
scene.cycles.sample_clamp_indirect = 0.0
scene.view_settings.view_transform = 'Standard'
bpy.context.view_layer.update()
